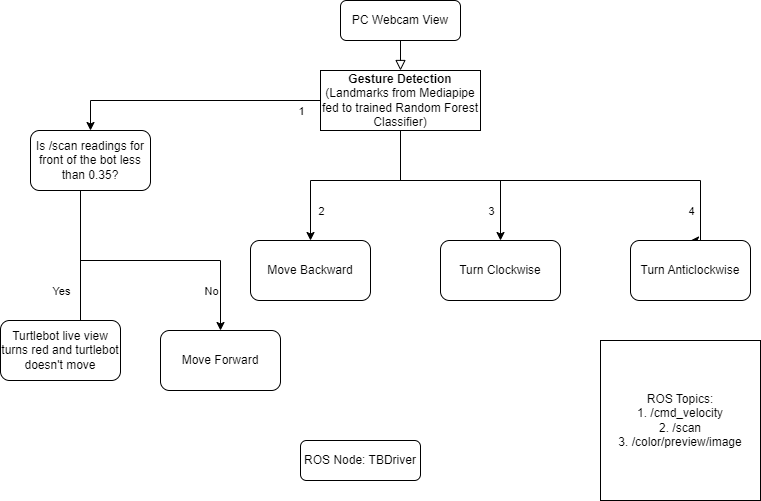

The diagram above was exported from draw.io. Its source (the exported page's mxGraphModel, read from the mxfile embedded in the PNG):
<mxGraphModel dx="1434" dy="756" grid="1" gridSize="10" guides="1" tooltips="1" connect="1" arrows="1" fold="1" page="1" pageScale="1" pageWidth="827" pageHeight="1169" math="0" shadow="0">
  <root>
    <mxCell id="WIyWlLk6GJQsqaUBKTNV-0" />
    <mxCell id="WIyWlLk6GJQsqaUBKTNV-1" parent="WIyWlLk6GJQsqaUBKTNV-0" />
    <mxCell id="WIyWlLk6GJQsqaUBKTNV-2" value="" style="rounded=0;html=1;jettySize=auto;orthogonalLoop=1;fontSize=11;endArrow=block;endFill=0;endSize=8;strokeWidth=1;shadow=0;labelBackgroundColor=none;edgeStyle=orthogonalEdgeStyle;entryX=0.5;entryY=0;entryDx=0;entryDy=0;" parent="WIyWlLk6GJQsqaUBKTNV-1" source="WIyWlLk6GJQsqaUBKTNV-3" target="WYvnrAbUkNMlVvQ1y9DV-2" edge="1">
      <mxGeometry relative="1" as="geometry">
        <mxPoint x="220" y="170" as="targetPoint" />
      </mxGeometry>
    </mxCell>
    <mxCell id="WIyWlLk6GJQsqaUBKTNV-3" value="PC Webcam View" style="rounded=1;whiteSpace=wrap;html=1;fontSize=12;glass=0;strokeWidth=1;shadow=0;" parent="WIyWlLk6GJQsqaUBKTNV-1" vertex="1">
      <mxGeometry x="370" y="30" width="120" height="40" as="geometry" />
    </mxCell>
    <mxCell id="WYvnrAbUkNMlVvQ1y9DV-0" value="ROS Node: TBDriver" style="rounded=1;whiteSpace=wrap;html=1;fontSize=12;glass=0;strokeWidth=1;shadow=0;" parent="WIyWlLk6GJQsqaUBKTNV-1" vertex="1">
      <mxGeometry x="330" y="470" width="120" height="40" as="geometry" />
    </mxCell>
    <mxCell id="WYvnrAbUkNMlVvQ1y9DV-1" value="ROS Topics:&lt;br&gt;1. /cmd_velocity&lt;br&gt;2. /scan&lt;br&gt;3. /color/preview/image" style="whiteSpace=wrap;html=1;aspect=fixed;" parent="WIyWlLk6GJQsqaUBKTNV-1" vertex="1">
      <mxGeometry x="630" y="370" width="160" height="160" as="geometry" />
    </mxCell>
    <mxCell id="WYvnrAbUkNMlVvQ1y9DV-9" style="edgeStyle=orthogonalEdgeStyle;rounded=0;orthogonalLoop=1;jettySize=auto;html=1;entryX=0.5;entryY=0;entryDx=0;entryDy=0;" parent="WIyWlLk6GJQsqaUBKTNV-1" source="WYvnrAbUkNMlVvQ1y9DV-2" target="WYvnrAbUkNMlVvQ1y9DV-3" edge="1">
      <mxGeometry relative="1" as="geometry" />
    </mxCell>
    <mxCell id="WYvnrAbUkNMlVvQ1y9DV-10" value="1" style="edgeLabel;html=1;align=center;verticalAlign=middle;resizable=0;points=[];" parent="WYvnrAbUkNMlVvQ1y9DV-9" vertex="1" connectable="0">
      <mxGeometry x="0.3625" relative="1" as="geometry">
        <mxPoint x="157" y="10" as="offset" />
      </mxGeometry>
    </mxCell>
    <mxCell id="WYvnrAbUkNMlVvQ1y9DV-15" style="edgeStyle=orthogonalEdgeStyle;rounded=0;orthogonalLoop=1;jettySize=auto;html=1;exitX=0.5;exitY=1;exitDx=0;exitDy=0;entryX=0.5;entryY=0;entryDx=0;entryDy=0;" parent="WIyWlLk6GJQsqaUBKTNV-1" source="WYvnrAbUkNMlVvQ1y9DV-2" target="WYvnrAbUkNMlVvQ1y9DV-7" edge="1">
      <mxGeometry relative="1" as="geometry">
        <Array as="points">
          <mxPoint x="430" y="210" />
          <mxPoint x="340" y="210" />
        </Array>
      </mxGeometry>
    </mxCell>
    <mxCell id="WYvnrAbUkNMlVvQ1y9DV-16" value="2" style="edgeLabel;html=1;align=center;verticalAlign=middle;resizable=0;points=[];" parent="WYvnrAbUkNMlVvQ1y9DV-15" vertex="1" connectable="0">
      <mxGeometry x="0.1212" y="-1" relative="1" as="geometry">
        <mxPoint x="-18" y="31" as="offset" />
      </mxGeometry>
    </mxCell>
    <mxCell id="WYvnrAbUkNMlVvQ1y9DV-17" style="edgeStyle=orthogonalEdgeStyle;rounded=0;orthogonalLoop=1;jettySize=auto;html=1;exitX=0.5;exitY=1;exitDx=0;exitDy=0;entryX=0.5;entryY=0;entryDx=0;entryDy=0;" parent="WIyWlLk6GJQsqaUBKTNV-1" source="WYvnrAbUkNMlVvQ1y9DV-2" target="WYvnrAbUkNMlVvQ1y9DV-5" edge="1">
      <mxGeometry relative="1" as="geometry">
        <Array as="points">
          <mxPoint x="430" y="210" />
          <mxPoint x="530" y="210" />
        </Array>
      </mxGeometry>
    </mxCell>
    <mxCell id="WYvnrAbUkNMlVvQ1y9DV-18" value="3" style="edgeLabel;html=1;align=center;verticalAlign=middle;resizable=0;points=[];" parent="WYvnrAbUkNMlVvQ1y9DV-17" vertex="1" connectable="0">
      <mxGeometry x="0.3878" y="-2" relative="1" as="geometry">
        <mxPoint x="-6" y="28" as="offset" />
      </mxGeometry>
    </mxCell>
    <mxCell id="WYvnrAbUkNMlVvQ1y9DV-19" style="edgeStyle=orthogonalEdgeStyle;rounded=0;orthogonalLoop=1;jettySize=auto;html=1;exitX=0.5;exitY=1;exitDx=0;exitDy=0;entryX=0.5;entryY=0;entryDx=0;entryDy=0;" parent="WIyWlLk6GJQsqaUBKTNV-1" source="WYvnrAbUkNMlVvQ1y9DV-2" target="WYvnrAbUkNMlVvQ1y9DV-8" edge="1">
      <mxGeometry relative="1" as="geometry">
        <Array as="points">
          <mxPoint x="430" y="210" />
          <mxPoint x="730" y="210" />
          <mxPoint x="730" y="270" />
        </Array>
      </mxGeometry>
    </mxCell>
    <mxCell id="WYvnrAbUkNMlVvQ1y9DV-20" value="4" style="edgeLabel;html=1;align=center;verticalAlign=middle;resizable=0;points=[];" parent="WYvnrAbUkNMlVvQ1y9DV-19" vertex="1" connectable="0">
      <mxGeometry x="-0.04" y="1" relative="1" as="geometry">
        <mxPoint x="138" y="31" as="offset" />
      </mxGeometry>
    </mxCell>
    <mxCell id="WYvnrAbUkNMlVvQ1y9DV-2" value="&lt;b&gt;Gesture Detection &lt;/b&gt;(Landmarks from Mediapipe fed to trained Random Forest Classifier)" style="rounded=0;whiteSpace=wrap;html=1;" parent="WIyWlLk6GJQsqaUBKTNV-1" vertex="1">
      <mxGeometry x="350" y="100" width="160" height="60" as="geometry" />
    </mxCell>
    <mxCell id="WYvnrAbUkNMlVvQ1y9DV-11" style="edgeStyle=orthogonalEdgeStyle;rounded=0;orthogonalLoop=1;jettySize=auto;html=1;exitX=0.5;exitY=1;exitDx=0;exitDy=0;entryX=0.5;entryY=0;entryDx=0;entryDy=0;" parent="WIyWlLk6GJQsqaUBKTNV-1" source="WYvnrAbUkNMlVvQ1y9DV-3" target="WYvnrAbUkNMlVvQ1y9DV-4" edge="1">
      <mxGeometry relative="1" as="geometry">
        <Array as="points">
          <mxPoint x="110" y="410" />
          <mxPoint x="90" y="410" />
        </Array>
      </mxGeometry>
    </mxCell>
    <mxCell id="WYvnrAbUkNMlVvQ1y9DV-14" value="Yes" style="edgeLabel;html=1;align=center;verticalAlign=middle;resizable=0;points=[];" parent="WYvnrAbUkNMlVvQ1y9DV-11" vertex="1" connectable="0">
      <mxGeometry x="-0.2" y="1" relative="1" as="geometry">
        <mxPoint x="-21" y="-2" as="offset" />
      </mxGeometry>
    </mxCell>
    <mxCell id="WYvnrAbUkNMlVvQ1y9DV-12" style="edgeStyle=orthogonalEdgeStyle;rounded=0;orthogonalLoop=1;jettySize=auto;html=1;exitX=0.5;exitY=1;exitDx=0;exitDy=0;entryX=0.5;entryY=0;entryDx=0;entryDy=0;" parent="WIyWlLk6GJQsqaUBKTNV-1" source="WYvnrAbUkNMlVvQ1y9DV-3" target="WYvnrAbUkNMlVvQ1y9DV-6" edge="1">
      <mxGeometry relative="1" as="geometry">
        <Array as="points">
          <mxPoint x="110" y="220" />
          <mxPoint x="110" y="290" />
          <mxPoint x="250" y="290" />
        </Array>
      </mxGeometry>
    </mxCell>
    <mxCell id="WYvnrAbUkNMlVvQ1y9DV-13" value="No" style="edgeLabel;html=1;align=center;verticalAlign=middle;resizable=0;points=[];" parent="WYvnrAbUkNMlVvQ1y9DV-12" vertex="1" connectable="0">
      <mxGeometry x="-0.0353" y="-3" relative="1" as="geometry">
        <mxPoint x="70" y="27" as="offset" />
      </mxGeometry>
    </mxCell>
    <mxCell id="WYvnrAbUkNMlVvQ1y9DV-3" value="Is /scan readings for front of the bot less than 0.35?" style="rounded=1;whiteSpace=wrap;html=1;" parent="WIyWlLk6GJQsqaUBKTNV-1" vertex="1">
      <mxGeometry x="60" y="160" width="120" height="60" as="geometry" />
    </mxCell>
    <mxCell id="WYvnrAbUkNMlVvQ1y9DV-4" value="Turtlebot live view turns red and turtlebot doesn't move" style="rounded=1;whiteSpace=wrap;html=1;" parent="WIyWlLk6GJQsqaUBKTNV-1" vertex="1">
      <mxGeometry x="30" y="350" width="120" height="60" as="geometry" />
    </mxCell>
    <mxCell id="WYvnrAbUkNMlVvQ1y9DV-5" value="Turn Clockwise" style="rounded=1;whiteSpace=wrap;html=1;" parent="WIyWlLk6GJQsqaUBKTNV-1" vertex="1">
      <mxGeometry x="470" y="270" width="120" height="60" as="geometry" />
    </mxCell>
    <mxCell id="WYvnrAbUkNMlVvQ1y9DV-6" value="Move Forward" style="rounded=1;whiteSpace=wrap;html=1;" parent="WIyWlLk6GJQsqaUBKTNV-1" vertex="1">
      <mxGeometry x="190" y="360" width="120" height="60" as="geometry" />
    </mxCell>
    <mxCell id="WYvnrAbUkNMlVvQ1y9DV-7" value="Move Backward" style="rounded=1;whiteSpace=wrap;html=1;" parent="WIyWlLk6GJQsqaUBKTNV-1" vertex="1">
      <mxGeometry x="280" y="270" width="120" height="60" as="geometry" />
    </mxCell>
    <mxCell id="WYvnrAbUkNMlVvQ1y9DV-8" value="Turn Anticlockwise" style="rounded=1;whiteSpace=wrap;html=1;" parent="WIyWlLk6GJQsqaUBKTNV-1" vertex="1">
      <mxGeometry x="660" y="270" width="120" height="60" as="geometry" />
    </mxCell>
  </root>
</mxGraphModel>